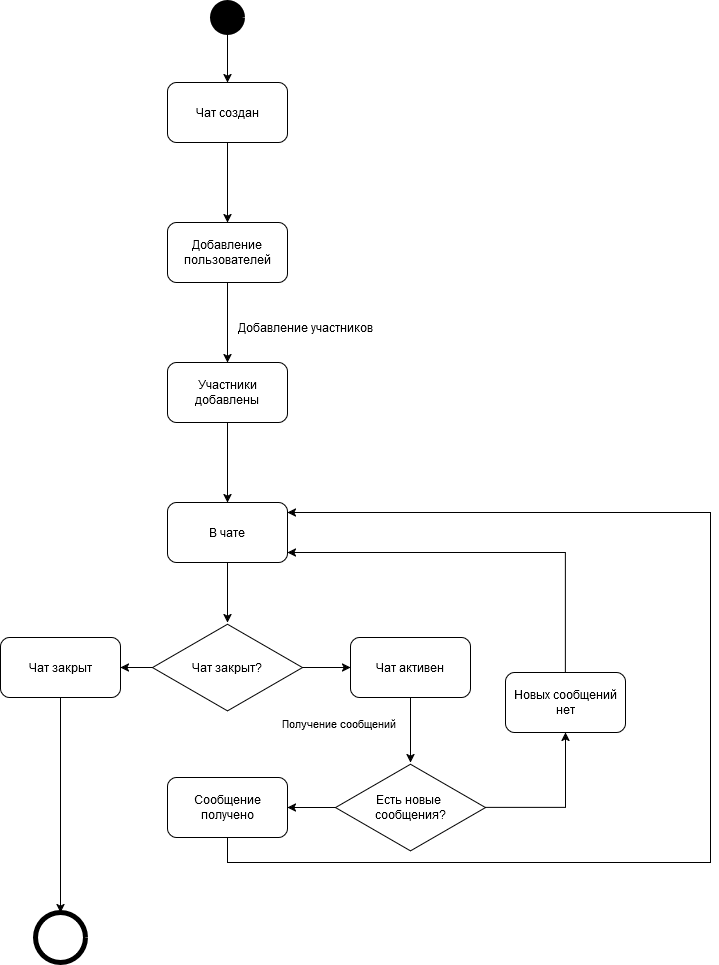

The diagram above was exported from draw.io. Its source (the exported page's mxGraphModel, read from the mxfile embedded in the PNG):
<mxGraphModel dx="3044" dy="1407" grid="1" gridSize="10" guides="1" tooltips="1" connect="1" arrows="1" fold="1" page="1" pageScale="1" pageWidth="827" pageHeight="1169" background="#ffffff" math="0" shadow="0">
  <root>
    <mxCell id="0" />
    <mxCell id="1" parent="0" />
    <mxCell id="E5j1HNI8D8jDI2gUazKe-28" style="edgeStyle=orthogonalEdgeStyle;rounded=0;orthogonalLoop=1;jettySize=auto;html=1;entryX=0.5;entryY=0;entryDx=0;entryDy=0;" edge="1" parent="1" source="E5j1HNI8D8jDI2gUazKe-29" target="E5j1HNI8D8jDI2gUazKe-31">
      <mxGeometry relative="1" as="geometry" />
    </mxCell>
    <mxCell id="E5j1HNI8D8jDI2gUazKe-29" value="" style="shape=ellipse;html=1;dashed=0;whiteSpace=wrap;aspect=fixed;strokeWidth=5;perimeter=ellipsePerimeter;fillColor=#000000;" vertex="1" parent="1">
      <mxGeometry x="692" y="430" width="30" height="30" as="geometry" />
    </mxCell>
    <mxCell id="E5j1HNI8D8jDI2gUazKe-30" value="" style="edgeStyle=orthogonalEdgeStyle;rounded=0;orthogonalLoop=1;jettySize=auto;html=1;" edge="1" parent="1" source="E5j1HNI8D8jDI2gUazKe-31" target="E5j1HNI8D8jDI2gUazKe-33">
      <mxGeometry relative="1" as="geometry" />
    </mxCell>
    <mxCell id="E5j1HNI8D8jDI2gUazKe-31" value="Чат создан" style="rounded=1;whiteSpace=wrap;html=1;" vertex="1" parent="1">
      <mxGeometry x="647" y="510" width="120" height="60" as="geometry" />
    </mxCell>
    <mxCell id="E5j1HNI8D8jDI2gUazKe-32" value="" style="edgeStyle=orthogonalEdgeStyle;rounded=0;orthogonalLoop=1;jettySize=auto;html=1;" edge="1" parent="1" source="E5j1HNI8D8jDI2gUazKe-33" target="E5j1HNI8D8jDI2gUazKe-35">
      <mxGeometry relative="1" as="geometry" />
    </mxCell>
    <mxCell id="E5j1HNI8D8jDI2gUazKe-33" value="Добавление пользователей" style="rounded=1;whiteSpace=wrap;html=1;" vertex="1" parent="1">
      <mxGeometry x="647" y="650" width="120" height="60" as="geometry" />
    </mxCell>
    <mxCell id="E5j1HNI8D8jDI2gUazKe-34" value="" style="edgeStyle=orthogonalEdgeStyle;rounded=0;orthogonalLoop=1;jettySize=auto;html=1;" edge="1" parent="1" source="E5j1HNI8D8jDI2gUazKe-35" target="E5j1HNI8D8jDI2gUazKe-38">
      <mxGeometry relative="1" as="geometry" />
    </mxCell>
    <mxCell id="E5j1HNI8D8jDI2gUazKe-35" value="Участники добавлены" style="rounded=1;whiteSpace=wrap;html=1;" vertex="1" parent="1">
      <mxGeometry x="647" y="790" width="120" height="60" as="geometry" />
    </mxCell>
    <mxCell id="E5j1HNI8D8jDI2gUazKe-36" value="Добавление участников" style="text;html=1;align=center;verticalAlign=middle;resizable=0;points=[];autosize=1;strokeColor=none;fillColor=none;" vertex="1" parent="1">
      <mxGeometry x="705" y="740" width="160" height="30" as="geometry" />
    </mxCell>
    <mxCell id="E5j1HNI8D8jDI2gUazKe-37" value="" style="edgeStyle=orthogonalEdgeStyle;rounded=0;orthogonalLoop=1;jettySize=auto;html=1;" edge="1" parent="1" source="E5j1HNI8D8jDI2gUazKe-38" target="E5j1HNI8D8jDI2gUazKe-41">
      <mxGeometry relative="1" as="geometry" />
    </mxCell>
    <mxCell id="E5j1HNI8D8jDI2gUazKe-38" value="В чате" style="rounded=1;whiteSpace=wrap;html=1;" vertex="1" parent="1">
      <mxGeometry x="647" y="930" width="120" height="60" as="geometry" />
    </mxCell>
    <mxCell id="E5j1HNI8D8jDI2gUazKe-39" value="" style="edgeStyle=orthogonalEdgeStyle;rounded=0;orthogonalLoop=1;jettySize=auto;html=1;" edge="1" parent="1" source="E5j1HNI8D8jDI2gUazKe-41" target="E5j1HNI8D8jDI2gUazKe-44">
      <mxGeometry relative="1" as="geometry" />
    </mxCell>
    <mxCell id="E5j1HNI8D8jDI2gUazKe-40" value="" style="edgeStyle=orthogonalEdgeStyle;rounded=0;orthogonalLoop=1;jettySize=auto;html=1;" edge="1" parent="1" source="E5j1HNI8D8jDI2gUazKe-41" target="E5j1HNI8D8jDI2gUazKe-46">
      <mxGeometry relative="1" as="geometry" />
    </mxCell>
    <mxCell id="E5j1HNI8D8jDI2gUazKe-41" value="Чат закрыт?" style="html=1;whiteSpace=wrap;aspect=fixed;shape=isoRectangle;" vertex="1" parent="1">
      <mxGeometry x="632" y="1050" width="150" height="90" as="geometry" />
    </mxCell>
    <mxCell id="E5j1HNI8D8jDI2gUazKe-42" value="" style="edgeStyle=orthogonalEdgeStyle;rounded=0;orthogonalLoop=1;jettySize=auto;html=1;" edge="1" parent="1" source="E5j1HNI8D8jDI2gUazKe-44" target="E5j1HNI8D8jDI2gUazKe-49">
      <mxGeometry relative="1" as="geometry" />
    </mxCell>
    <mxCell id="E5j1HNI8D8jDI2gUazKe-43" value="Получение сообщений" style="edgeLabel;html=1;align=center;verticalAlign=middle;resizable=0;points=[];" connectable="0" vertex="1" parent="E5j1HNI8D8jDI2gUazKe-42">
      <mxGeometry x="-0.201" y="2" relative="1" as="geometry">
        <mxPoint x="-75" y="-1" as="offset" />
      </mxGeometry>
    </mxCell>
    <mxCell id="E5j1HNI8D8jDI2gUazKe-44" value="Чат активен" style="rounded=1;whiteSpace=wrap;html=1;" vertex="1" parent="1">
      <mxGeometry x="830" y="1065" width="120" height="60" as="geometry" />
    </mxCell>
    <mxCell id="E5j1HNI8D8jDI2gUazKe-45" value="" style="edgeStyle=orthogonalEdgeStyle;rounded=0;orthogonalLoop=1;jettySize=auto;html=1;entryX=0.5;entryY=0;entryDx=0;entryDy=0;" edge="1" parent="1" source="E5j1HNI8D8jDI2gUazKe-46" target="E5j1HNI8D8jDI2gUazKe-52">
      <mxGeometry relative="1" as="geometry">
        <mxPoint x="540" y="1435" as="targetPoint" />
        <Array as="points" />
      </mxGeometry>
    </mxCell>
    <mxCell id="E5j1HNI8D8jDI2gUazKe-46" value="Чат закрыт" style="rounded=1;whiteSpace=wrap;html=1;" vertex="1" parent="1">
      <mxGeometry x="480" y="1065" width="120" height="60" as="geometry" />
    </mxCell>
    <mxCell id="E5j1HNI8D8jDI2gUazKe-47" value="" style="edgeStyle=orthogonalEdgeStyle;rounded=0;orthogonalLoop=1;jettySize=auto;html=1;" edge="1" parent="1" source="E5j1HNI8D8jDI2gUazKe-49" target="E5j1HNI8D8jDI2gUazKe-51">
      <mxGeometry relative="1" as="geometry" />
    </mxCell>
    <mxCell id="E5j1HNI8D8jDI2gUazKe-48" value="" style="edgeStyle=orthogonalEdgeStyle;rounded=0;orthogonalLoop=1;jettySize=auto;html=1;" edge="1" parent="1" source="E5j1HNI8D8jDI2gUazKe-49" target="E5j1HNI8D8jDI2gUazKe-54">
      <mxGeometry relative="1" as="geometry" />
    </mxCell>
    <mxCell id="E5j1HNI8D8jDI2gUazKe-49" value="Есть новые&amp;nbsp;&lt;div&gt;сообщения?&lt;/div&gt;" style="html=1;whiteSpace=wrap;aspect=fixed;shape=isoRectangle;" vertex="1" parent="1">
      <mxGeometry x="815" y="1190" width="150" height="90" as="geometry" />
    </mxCell>
    <mxCell id="E5j1HNI8D8jDI2gUazKe-50" value="" style="edgeStyle=orthogonalEdgeStyle;rounded=0;orthogonalLoop=1;jettySize=auto;html=1;" edge="1" parent="1" source="E5j1HNI8D8jDI2gUazKe-51" target="E5j1HNI8D8jDI2gUazKe-38">
      <mxGeometry relative="1" as="geometry">
        <Array as="points">
          <mxPoint x="707" y="1290" />
          <mxPoint x="1190" y="1290" />
          <mxPoint x="1190" y="940" />
        </Array>
      </mxGeometry>
    </mxCell>
    <mxCell id="E5j1HNI8D8jDI2gUazKe-51" value="Сообщение получено" style="rounded=1;whiteSpace=wrap;html=1;" vertex="1" parent="1">
      <mxGeometry x="647" y="1205" width="120" height="60" as="geometry" />
    </mxCell>
    <mxCell id="E5j1HNI8D8jDI2gUazKe-52" value="" style="shape=ellipse;html=1;dashed=0;whiteSpace=wrap;aspect=fixed;strokeWidth=5;perimeter=ellipsePerimeter;" vertex="1" parent="1">
      <mxGeometry x="515" y="1340" width="50" height="50" as="geometry" />
    </mxCell>
    <mxCell id="E5j1HNI8D8jDI2gUazKe-53" value="" style="edgeStyle=orthogonalEdgeStyle;rounded=0;orthogonalLoop=1;jettySize=auto;html=1;" edge="1" parent="1">
      <mxGeometry relative="1" as="geometry">
        <mxPoint x="1045" y="1140" as="sourcePoint" />
        <mxPoint x="767" y="980" as="targetPoint" />
        <Array as="points">
          <mxPoint x="880" y="980" />
          <mxPoint x="880" y="980" />
        </Array>
      </mxGeometry>
    </mxCell>
    <mxCell id="E5j1HNI8D8jDI2gUazKe-54" value="Новых сообщений нет" style="rounded=1;whiteSpace=wrap;html=1;" vertex="1" parent="1">
      <mxGeometry x="985" y="1100" width="120" height="60" as="geometry" />
    </mxCell>
  </root>
</mxGraphModel>